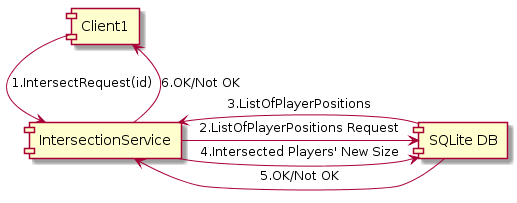

The diagram above was rendered by PlantUML. Its source (embedded in the PNG):
@startuml
[Client1] -down-> [IntersectionService] : 1.IntersectRequest(id)
[IntersectionService] -right-> [SQLite DB] : 2.ListOfPlayerPositions Request
[SQLite DB] -> [IntersectionService] : 3.ListOfPlayerPositions
[IntersectionService] -right-> [SQLite DB] : 4.Intersected Players' New Size
[SQLite DB] -> [IntersectionService] : 5.OK/Not OK
[IntersectionService] -up-> [Client1] : 6.OK/Not OK
@enduml